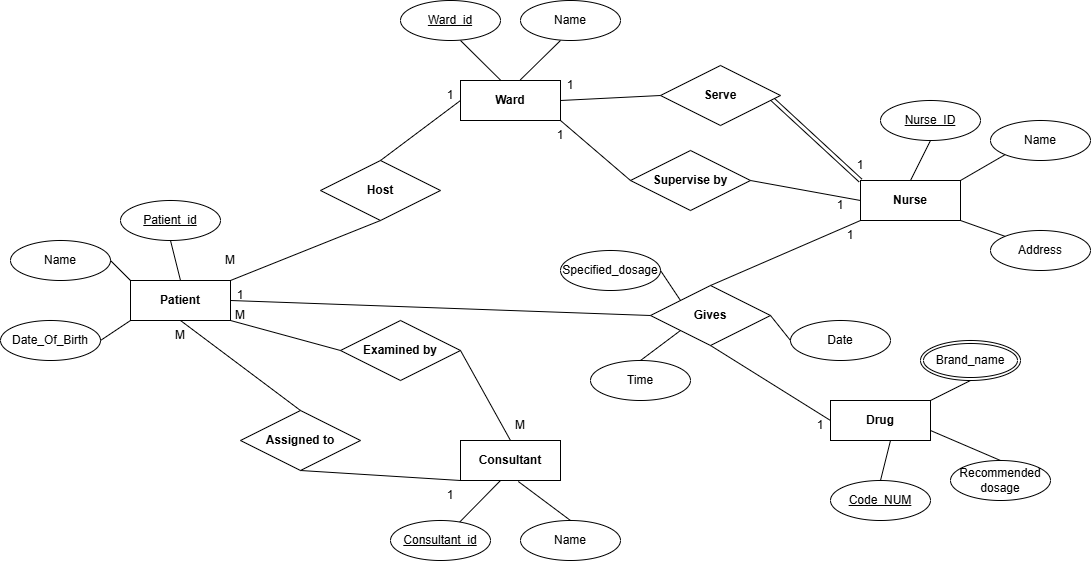

The diagram above was exported from draw.io. Its source (the exported page's mxGraphModel, read from the mxfile embedded in the PNG):
<mxGraphModel dx="2137" dy="950" grid="1" gridSize="10" guides="1" tooltips="1" connect="1" arrows="1" fold="1" page="0" pageScale="1" pageWidth="850" pageHeight="1100" math="0" shadow="0">
  <root>
    <mxCell id="0" />
    <mxCell id="1" parent="0" />
    <mxCell id="Bk5cdXTFyMhbHHHn5RhH-71" edge="1" parent="1" source="Bk5cdXTFyMhbHHHn5RhH-68" style="shape=link;html=1;rounded=0;exitX=0.901;exitY=0.504;exitDx=0;exitDy=0;entryX=0;entryY=0;entryDx=0;entryDy=0;exitPerimeter=0;" target="Bk5cdXTFyMhbHHHn5RhH-33" value="">
      <mxGeometry relative="1" width="100" as="geometry">
        <mxPoint x="710" y="190" as="sourcePoint" />
        <mxPoint x="810" y="190" as="targetPoint" />
      </mxGeometry>
    </mxCell>
    <mxCell id="Bk5cdXTFyMhbHHHn5RhH-21" edge="1" parent="1" source="Bk5cdXTFyMhbHHHn5RhH-19" style="endArrow=none;html=1;rounded=0;exitX=0.674;exitY=0.085;exitDx=0;exitDy=0;exitPerimeter=0;entryX=0.418;entryY=0.955;entryDx=0;entryDy=0;entryPerimeter=0;" target="Bk5cdXTFyMhbHHHn5RhH-18" value="">
      <mxGeometry height="50" relative="1" width="50" as="geometry">
        <mxPoint x="350" y="560" as="sourcePoint" />
        <mxPoint x="400" y="510" as="targetPoint" />
      </mxGeometry>
    </mxCell>
    <mxCell id="Bk5cdXTFyMhbHHHn5RhH-1" parent="1" style="whiteSpace=wrap;html=1;align=center;" value="&lt;b&gt;Ward&lt;/b&gt;" vertex="1">
      <mxGeometry height="40" width="100" x="400" y="120" as="geometry" />
    </mxCell>
    <mxCell id="Bk5cdXTFyMhbHHHn5RhH-2" parent="1" style="ellipse;whiteSpace=wrap;html=1;align=center;fontStyle=4;" value="Ward_id" vertex="1">
      <mxGeometry height="40" width="100" x="340" y="40" as="geometry" />
    </mxCell>
    <mxCell id="Bk5cdXTFyMhbHHHn5RhH-3" parent="1" style="ellipse;whiteSpace=wrap;html=1;align=center;" value="Name" vertex="1">
      <mxGeometry height="40" width="100" x="460" y="40" as="geometry" />
    </mxCell>
    <mxCell id="Bk5cdXTFyMhbHHHn5RhH-4" edge="1" parent="1" source="Bk5cdXTFyMhbHHHn5RhH-1" style="endArrow=none;html=1;rounded=0;exitX=0.598;exitY=-0.015;exitDx=0;exitDy=0;exitPerimeter=0;" value="">
      <mxGeometry height="50" relative="1" width="50" as="geometry">
        <mxPoint x="450" y="130" as="sourcePoint" />
        <mxPoint x="500" y="80" as="targetPoint" />
      </mxGeometry>
    </mxCell>
    <mxCell id="Bk5cdXTFyMhbHHHn5RhH-5" edge="1" parent="1" source="Bk5cdXTFyMhbHHHn5RhH-1" style="endArrow=none;html=1;rounded=0;exitX=0.406;exitY=0.005;exitDx=0;exitDy=0;exitPerimeter=0;" value="">
      <mxGeometry height="50" relative="1" width="50" as="geometry">
        <mxPoint x="350" y="130" as="sourcePoint" />
        <mxPoint x="400" y="80" as="targetPoint" />
      </mxGeometry>
    </mxCell>
    <mxCell id="Bk5cdXTFyMhbHHHn5RhH-6" parent="1" style="whiteSpace=wrap;html=1;align=center;" value="&lt;b&gt;Patient&lt;/b&gt;" vertex="1">
      <mxGeometry height="40" width="100" x="70" y="320" as="geometry" />
    </mxCell>
    <mxCell id="Bk5cdXTFyMhbHHHn5RhH-7" parent="1" style="ellipse;whiteSpace=wrap;html=1;align=center;fontStyle=4;" value="Patient_id" vertex="1">
      <mxGeometry height="40" width="100" x="60" y="240" as="geometry" />
    </mxCell>
    <mxCell id="Bk5cdXTFyMhbHHHn5RhH-8" parent="1" style="ellipse;whiteSpace=wrap;html=1;align=center;" value="Name" vertex="1">
      <mxGeometry height="40" width="100" x="-50" y="280" as="geometry" />
    </mxCell>
    <mxCell id="Bk5cdXTFyMhbHHHn5RhH-9" parent="1" style="ellipse;whiteSpace=wrap;html=1;align=center;" value="Date_Of_Birth" vertex="1">
      <mxGeometry height="40" width="100" x="-60" y="360" as="geometry" />
    </mxCell>
    <mxCell id="Bk5cdXTFyMhbHHHn5RhH-10" edge="1" parent="1" source="Bk5cdXTFyMhbHHHn5RhH-6" style="endArrow=none;html=1;rounded=0;exitX=0.5;exitY=0;exitDx=0;exitDy=0;entryX=0.5;entryY=1;entryDx=0;entryDy=0;" target="Bk5cdXTFyMhbHHHn5RhH-7" value="">
      <mxGeometry height="50" relative="1" width="50" as="geometry">
        <mxPoint x="70" y="330" as="sourcePoint" />
        <mxPoint x="120" y="280" as="targetPoint" />
      </mxGeometry>
    </mxCell>
    <mxCell id="Bk5cdXTFyMhbHHHn5RhH-11" edge="1" parent="1" source="Bk5cdXTFyMhbHHHn5RhH-8" style="endArrow=none;html=1;rounded=0;exitX=1;exitY=0.5;exitDx=0;exitDy=0;" value="">
      <mxGeometry height="50" relative="1" width="50" as="geometry">
        <mxPoint x="20" y="370" as="sourcePoint" />
        <mxPoint x="70" y="320" as="targetPoint" />
      </mxGeometry>
    </mxCell>
    <mxCell id="Bk5cdXTFyMhbHHHn5RhH-12" edge="1" parent="1" source="Bk5cdXTFyMhbHHHn5RhH-9" style="endArrow=none;html=1;rounded=0;entryX=0;entryY=1;entryDx=0;entryDy=0;exitX=1;exitY=0.5;exitDx=0;exitDy=0;" target="Bk5cdXTFyMhbHHHn5RhH-6" value="">
      <mxGeometry height="50" relative="1" width="50" as="geometry">
        <mxPoint x="20" y="420" as="sourcePoint" />
        <mxPoint x="70" y="370" as="targetPoint" />
      </mxGeometry>
    </mxCell>
    <mxCell id="Bk5cdXTFyMhbHHHn5RhH-13" parent="1" style="shape=rhombus;perimeter=rhombusPerimeter;whiteSpace=wrap;html=1;align=center;" value="&lt;b&gt;Host&lt;/b&gt;" vertex="1">
      <mxGeometry height="60" width="120" x="260" y="200" as="geometry" />
    </mxCell>
    <mxCell id="Bk5cdXTFyMhbHHHn5RhH-14" edge="1" parent="1" style="endArrow=none;html=1;rounded=0;entryX=0;entryY=0.5;entryDx=0;entryDy=0;" target="Bk5cdXTFyMhbHHHn5RhH-1" value="">
      <mxGeometry height="50" relative="1" width="50" as="geometry">
        <mxPoint x="320" y="200" as="sourcePoint" />
        <mxPoint x="370" y="150" as="targetPoint" />
      </mxGeometry>
    </mxCell>
    <mxCell id="Bk5cdXTFyMhbHHHn5RhH-15" edge="1" parent="1" source="Bk5cdXTFyMhbHHHn5RhH-6" style="endArrow=none;html=1;rounded=0;exitX=1;exitY=0;exitDx=0;exitDy=0;" value="">
      <mxGeometry height="50" relative="1" width="50" as="geometry">
        <mxPoint x="270" y="310" as="sourcePoint" />
        <mxPoint x="320" y="260" as="targetPoint" />
      </mxGeometry>
    </mxCell>
    <mxCell id="Bk5cdXTFyMhbHHHn5RhH-16" parent="1" style="text;html=1;whiteSpace=wrap;strokeColor=none;fillColor=none;align=center;verticalAlign=middle;rounded=0;" value="M" vertex="1">
      <mxGeometry height="30" width="60" x="140" y="285" as="geometry" />
    </mxCell>
    <mxCell id="Bk5cdXTFyMhbHHHn5RhH-17" parent="1" style="text;html=1;whiteSpace=wrap;strokeColor=none;fillColor=none;align=center;verticalAlign=middle;rounded=0;" value="1" vertex="1">
      <mxGeometry height="30" width="60" x="360" y="120" as="geometry" />
    </mxCell>
    <mxCell id="Bk5cdXTFyMhbHHHn5RhH-18" parent="1" style="whiteSpace=wrap;html=1;align=center;" value="&lt;b&gt;Consultant&lt;/b&gt;" vertex="1">
      <mxGeometry height="40" width="100" x="400" y="480" as="geometry" />
    </mxCell>
    <mxCell id="Bk5cdXTFyMhbHHHn5RhH-19" parent="1" style="ellipse;whiteSpace=wrap;html=1;align=center;fontStyle=4;" value="Consultant_id" vertex="1">
      <mxGeometry height="40" width="100" x="330" y="560" as="geometry" />
    </mxCell>
    <mxCell id="Bk5cdXTFyMhbHHHn5RhH-20" parent="1" style="ellipse;whiteSpace=wrap;html=1;align=center;" value="Name" vertex="1">
      <mxGeometry height="40" width="100" x="460" y="560" as="geometry" />
    </mxCell>
    <mxCell id="Bk5cdXTFyMhbHHHn5RhH-22" edge="1" parent="1" source="Bk5cdXTFyMhbHHHn5RhH-20" style="endArrow=none;html=1;rounded=0;exitX=0.5;exitY=0;exitDx=0;exitDy=0;entryX=0.578;entryY=1.025;entryDx=0;entryDy=0;entryPerimeter=0;" target="Bk5cdXTFyMhbHHHn5RhH-18" value="">
      <mxGeometry height="50" relative="1" width="50" as="geometry">
        <mxPoint x="390" y="560" as="sourcePoint" />
        <mxPoint x="457" y="520" as="targetPoint" />
      </mxGeometry>
    </mxCell>
    <mxCell id="Bk5cdXTFyMhbHHHn5RhH-23" parent="1" style="shape=rhombus;perimeter=rhombusPerimeter;whiteSpace=wrap;html=1;align=center;" value="&lt;b&gt;Assigned to&lt;/b&gt;" vertex="1">
      <mxGeometry height="60" width="120" x="180" y="450" as="geometry" />
    </mxCell>
    <mxCell id="Bk5cdXTFyMhbHHHn5RhH-24" edge="1" parent="1" source="Bk5cdXTFyMhbHHHn5RhH-6" style="endArrow=none;html=1;rounded=0;exitX=0.5;exitY=1;exitDx=0;exitDy=0;entryX=0.5;entryY=0;entryDx=0;entryDy=0;" target="Bk5cdXTFyMhbHHHn5RhH-23" value="">
      <mxGeometry height="50" relative="1" width="50" as="geometry">
        <mxPoint x="210" y="460" as="sourcePoint" />
        <mxPoint x="260" y="410" as="targetPoint" />
      </mxGeometry>
    </mxCell>
    <mxCell id="Bk5cdXTFyMhbHHHn5RhH-25" edge="1" parent="1" source="Bk5cdXTFyMhbHHHn5RhH-23" style="endArrow=none;html=1;rounded=0;exitX=0.5;exitY=1;exitDx=0;exitDy=0;entryX=0;entryY=1;entryDx=0;entryDy=0;" target="Bk5cdXTFyMhbHHHn5RhH-18" value="">
      <mxGeometry height="50" relative="1" width="50" as="geometry">
        <mxPoint x="350" y="540" as="sourcePoint" />
        <mxPoint x="400" y="490" as="targetPoint" />
      </mxGeometry>
    </mxCell>
    <mxCell id="Bk5cdXTFyMhbHHHn5RhH-26" parent="1" style="shape=rhombus;perimeter=rhombusPerimeter;whiteSpace=wrap;html=1;align=center;" value="&lt;b&gt;Examined by&lt;/b&gt;" vertex="1">
      <mxGeometry height="60" width="120" x="280" y="360" as="geometry" />
    </mxCell>
    <mxCell id="Bk5cdXTFyMhbHHHn5RhH-27" edge="1" parent="1" source="Bk5cdXTFyMhbHHHn5RhH-6" style="endArrow=none;html=1;rounded=0;exitX=1;exitY=1;exitDx=0;exitDy=0;" value="">
      <mxGeometry height="50" relative="1" width="50" as="geometry">
        <mxPoint x="230" y="440" as="sourcePoint" />
        <mxPoint x="280" y="390" as="targetPoint" />
      </mxGeometry>
    </mxCell>
    <mxCell id="Bk5cdXTFyMhbHHHn5RhH-28" edge="1" parent="1" source="Bk5cdXTFyMhbHHHn5RhH-18" style="endArrow=none;html=1;rounded=0;exitX=0.5;exitY=0;exitDx=0;exitDy=0;entryX=1;entryY=0.5;entryDx=0;entryDy=0;" target="Bk5cdXTFyMhbHHHn5RhH-26" value="">
      <mxGeometry height="50" relative="1" width="50" as="geometry">
        <mxPoint x="350" y="440" as="sourcePoint" />
        <mxPoint x="400" y="390" as="targetPoint" />
      </mxGeometry>
    </mxCell>
    <mxCell id="Bk5cdXTFyMhbHHHn5RhH-29" parent="1" style="text;html=1;whiteSpace=wrap;strokeColor=none;fillColor=none;align=center;verticalAlign=middle;rounded=0;" value="M" vertex="1">
      <mxGeometry height="30" width="60" x="430" y="450" as="geometry" />
    </mxCell>
    <mxCell id="Bk5cdXTFyMhbHHHn5RhH-30" parent="1" style="text;html=1;whiteSpace=wrap;strokeColor=none;fillColor=none;align=center;verticalAlign=middle;rounded=0;" value="M" vertex="1">
      <mxGeometry height="30" width="60" x="90" y="360" as="geometry" />
    </mxCell>
    <mxCell id="Bk5cdXTFyMhbHHHn5RhH-31" parent="1" style="text;html=1;whiteSpace=wrap;strokeColor=none;fillColor=none;align=center;verticalAlign=middle;rounded=0;" value="M" vertex="1">
      <mxGeometry height="30" width="60" x="150" y="340" as="geometry" />
    </mxCell>
    <mxCell id="Bk5cdXTFyMhbHHHn5RhH-32" parent="1" style="text;html=1;whiteSpace=wrap;strokeColor=none;fillColor=none;align=center;verticalAlign=middle;rounded=0;" value="1" vertex="1">
      <mxGeometry height="30" width="60" x="360" y="520" as="geometry" />
    </mxCell>
    <mxCell id="Bk5cdXTFyMhbHHHn5RhH-33" parent="1" style="whiteSpace=wrap;html=1;align=center;" value="&lt;b&gt;Nurse&lt;/b&gt;" vertex="1">
      <mxGeometry height="40" width="100" x="800" y="220" as="geometry" />
    </mxCell>
    <mxCell id="Bk5cdXTFyMhbHHHn5RhH-34" parent="1" style="ellipse;whiteSpace=wrap;html=1;align=center;" value="Address" vertex="1">
      <mxGeometry height="40" width="100" x="930" y="270" as="geometry" />
    </mxCell>
    <mxCell id="Bk5cdXTFyMhbHHHn5RhH-35" parent="1" style="ellipse;whiteSpace=wrap;html=1;align=center;" value="Name" vertex="1">
      <mxGeometry height="40" width="100" x="930" y="160" as="geometry" />
    </mxCell>
    <mxCell id="Bk5cdXTFyMhbHHHn5RhH-36" parent="1" style="ellipse;whiteSpace=wrap;html=1;align=center;fontStyle=4;" value="Nurse_ID" vertex="1">
      <mxGeometry height="40" width="100" x="820" y="140" as="geometry" />
    </mxCell>
    <mxCell id="Bk5cdXTFyMhbHHHn5RhH-37" edge="1" parent="1" source="Bk5cdXTFyMhbHHHn5RhH-33" style="endArrow=none;html=1;rounded=0;exitX=0.5;exitY=0;exitDx=0;exitDy=0;entryX=0.5;entryY=1;entryDx=0;entryDy=0;" target="Bk5cdXTFyMhbHHHn5RhH-36" value="">
      <mxGeometry height="50" relative="1" width="50" as="geometry">
        <mxPoint x="760" y="250" as="sourcePoint" />
        <mxPoint x="810" y="200" as="targetPoint" />
      </mxGeometry>
    </mxCell>
    <mxCell id="Bk5cdXTFyMhbHHHn5RhH-38" edge="1" parent="1" source="Bk5cdXTFyMhbHHHn5RhH-34" style="endArrow=none;html=1;rounded=0;exitX=0;exitY=0;exitDx=0;exitDy=0;entryX=1;entryY=1;entryDx=0;entryDy=0;" target="Bk5cdXTFyMhbHHHn5RhH-33" value="">
      <mxGeometry height="50" relative="1" width="50" as="geometry">
        <mxPoint x="810" y="330" as="sourcePoint" />
        <mxPoint x="860" y="280" as="targetPoint" />
      </mxGeometry>
    </mxCell>
    <mxCell id="Bk5cdXTFyMhbHHHn5RhH-39" edge="1" parent="1" source="Bk5cdXTFyMhbHHHn5RhH-33" style="endArrow=none;html=1;rounded=0;exitX=1;exitY=0;exitDx=0;exitDy=0;entryX=0;entryY=1;entryDx=0;entryDy=0;" target="Bk5cdXTFyMhbHHHn5RhH-35" value="">
      <mxGeometry height="50" relative="1" width="50" as="geometry">
        <mxPoint x="840" y="270" as="sourcePoint" />
        <mxPoint x="890" y="220" as="targetPoint" />
      </mxGeometry>
    </mxCell>
    <mxCell id="Bk5cdXTFyMhbHHHn5RhH-40" parent="1" style="whiteSpace=wrap;html=1;align=center;" value="&lt;b&gt;Drug&lt;/b&gt;" vertex="1">
      <mxGeometry height="40" width="100" x="770" y="440" as="geometry" />
    </mxCell>
    <mxCell id="Bk5cdXTFyMhbHHHn5RhH-41" parent="1" style="ellipse;whiteSpace=wrap;html=1;align=center;fontStyle=4;" value="Code_NUM" vertex="1">
      <mxGeometry height="40" width="100" x="770" y="520" as="geometry" />
    </mxCell>
    <mxCell id="Bk5cdXTFyMhbHHHn5RhH-42" parent="1" style="ellipse;whiteSpace=wrap;html=1;align=center;" value="Recommended dosage" vertex="1">
      <mxGeometry height="40" width="100" x="890" y="500" as="geometry" />
    </mxCell>
    <mxCell id="Bk5cdXTFyMhbHHHn5RhH-43" parent="1" style="ellipse;shape=doubleEllipse;margin=3;whiteSpace=wrap;html=1;align=center;" value="Brand_name" vertex="1">
      <mxGeometry height="40" width="100" x="860" y="380" as="geometry" />
    </mxCell>
    <mxCell id="Bk5cdXTFyMhbHHHn5RhH-44" edge="1" parent="1" source="Bk5cdXTFyMhbHHHn5RhH-40" style="endArrow=none;html=1;rounded=0;exitX=1;exitY=0;exitDx=0;exitDy=0;entryX=0.5;entryY=1;entryDx=0;entryDy=0;" target="Bk5cdXTFyMhbHHHn5RhH-43" value="">
      <mxGeometry height="50" relative="1" width="50" as="geometry">
        <mxPoint x="860" y="470" as="sourcePoint" />
        <mxPoint x="910" y="420" as="targetPoint" />
      </mxGeometry>
    </mxCell>
    <mxCell id="Bk5cdXTFyMhbHHHn5RhH-45" edge="1" parent="1" source="Bk5cdXTFyMhbHHHn5RhH-40" style="endArrow=none;html=1;rounded=0;exitX=1;exitY=0.75;exitDx=0;exitDy=0;entryX=0.5;entryY=0;entryDx=0;entryDy=0;" target="Bk5cdXTFyMhbHHHn5RhH-42" value="">
      <mxGeometry height="50" relative="1" width="50" as="geometry">
        <mxPoint x="850" y="530" as="sourcePoint" />
        <mxPoint x="900" y="480" as="targetPoint" />
      </mxGeometry>
    </mxCell>
    <mxCell id="Bk5cdXTFyMhbHHHn5RhH-46" edge="1" parent="1" source="Bk5cdXTFyMhbHHHn5RhH-41" style="endArrow=none;html=1;rounded=0;exitX=0.5;exitY=0;exitDx=0;exitDy=0;" value="">
      <mxGeometry height="50" relative="1" width="50" as="geometry">
        <mxPoint x="780" y="530" as="sourcePoint" />
        <mxPoint x="830" y="480" as="targetPoint" />
      </mxGeometry>
    </mxCell>
    <mxCell id="Bk5cdXTFyMhbHHHn5RhH-47" parent="1" style="shape=rhombus;perimeter=rhombusPerimeter;whiteSpace=wrap;html=1;align=center;" value="&lt;b&gt;Gives&lt;/b&gt;" vertex="1">
      <mxGeometry height="60" width="120" x="590" y="325" as="geometry" />
    </mxCell>
    <mxCell id="Bk5cdXTFyMhbHHHn5RhH-48" edge="1" parent="1" source="Bk5cdXTFyMhbHHHn5RhH-47" style="endArrow=none;html=1;rounded=0;exitX=0.5;exitY=0;exitDx=0;exitDy=0;entryX=0;entryY=1;entryDx=0;entryDy=0;" target="Bk5cdXTFyMhbHHHn5RhH-33" value="">
      <mxGeometry height="50" relative="1" width="50" as="geometry">
        <mxPoint x="710" y="330" as="sourcePoint" />
        <mxPoint x="760" y="280" as="targetPoint" />
      </mxGeometry>
    </mxCell>
    <mxCell id="Bk5cdXTFyMhbHHHn5RhH-49" edge="1" parent="1" source="Bk5cdXTFyMhbHHHn5RhH-6" style="endArrow=none;html=1;rounded=0;exitX=1;exitY=0.5;exitDx=0;exitDy=0;entryX=0;entryY=0.5;entryDx=0;entryDy=0;" target="Bk5cdXTFyMhbHHHn5RhH-47" value="">
      <mxGeometry height="50" relative="1" width="50" as="geometry">
        <mxPoint x="540" y="410" as="sourcePoint" />
        <mxPoint x="590" y="360" as="targetPoint" />
      </mxGeometry>
    </mxCell>
    <mxCell id="Bk5cdXTFyMhbHHHn5RhH-51" edge="1" parent="1" source="Bk5cdXTFyMhbHHHn5RhH-40" style="endArrow=none;html=1;rounded=0;exitX=0;exitY=0.5;exitDx=0;exitDy=0;entryX=0.5;entryY=1;entryDx=0;entryDy=0;" target="Bk5cdXTFyMhbHHHn5RhH-47" value="">
      <mxGeometry height="50" relative="1" width="50" as="geometry">
        <mxPoint x="610" y="440" as="sourcePoint" />
        <mxPoint x="660" y="390" as="targetPoint" />
      </mxGeometry>
    </mxCell>
    <mxCell id="Bk5cdXTFyMhbHHHn5RhH-52" parent="1" style="text;html=1;whiteSpace=wrap;strokeColor=none;fillColor=none;align=center;verticalAlign=middle;rounded=0;" value="1" vertex="1">
      <mxGeometry height="30" width="60" x="760" y="260" as="geometry" />
    </mxCell>
    <mxCell id="Bk5cdXTFyMhbHHHn5RhH-53" parent="1" style="text;html=1;whiteSpace=wrap;strokeColor=none;fillColor=none;align=center;verticalAlign=middle;rounded=0;" value="1" vertex="1">
      <mxGeometry height="30" width="60" x="730" y="450" as="geometry" />
    </mxCell>
    <mxCell id="Bk5cdXTFyMhbHHHn5RhH-54" parent="1" style="text;html=1;whiteSpace=wrap;strokeColor=none;fillColor=none;align=center;verticalAlign=middle;rounded=0;" value="1" vertex="1">
      <mxGeometry height="30" width="60" x="150" y="320" as="geometry" />
    </mxCell>
    <mxCell id="Bk5cdXTFyMhbHHHn5RhH-55" parent="1" style="ellipse;whiteSpace=wrap;html=1;align=center;" value="Time" vertex="1">
      <mxGeometry height="40" width="100" x="530" y="400" as="geometry" />
    </mxCell>
    <mxCell id="Bk5cdXTFyMhbHHHn5RhH-56" parent="1" style="ellipse;whiteSpace=wrap;html=1;align=center;" value="Date" vertex="1">
      <mxGeometry height="40" width="100" x="730" y="360" as="geometry" />
    </mxCell>
    <mxCell id="Bk5cdXTFyMhbHHHn5RhH-57" parent="1" style="ellipse;whiteSpace=wrap;html=1;align=center;" value="Specified_dosage" vertex="1">
      <mxGeometry height="40" width="100" x="500" y="290" as="geometry" />
    </mxCell>
    <mxCell id="Bk5cdXTFyMhbHHHn5RhH-58" edge="1" parent="1" source="Bk5cdXTFyMhbHHHn5RhH-57" style="endArrow=none;html=1;rounded=0;exitX=1;exitY=0.5;exitDx=0;exitDy=0;entryX=0;entryY=0;entryDx=0;entryDy=0;" target="Bk5cdXTFyMhbHHHn5RhH-47" value="">
      <mxGeometry height="50" relative="1" width="50" as="geometry">
        <mxPoint x="570" y="390" as="sourcePoint" />
        <mxPoint x="620" y="340" as="targetPoint" />
      </mxGeometry>
    </mxCell>
    <mxCell id="Bk5cdXTFyMhbHHHn5RhH-59" edge="1" parent="1" source="Bk5cdXTFyMhbHHHn5RhH-55" style="endArrow=none;html=1;rounded=0;entryX=0;entryY=1;entryDx=0;entryDy=0;exitX=0.5;exitY=0;exitDx=0;exitDy=0;" target="Bk5cdXTFyMhbHHHn5RhH-47" value="">
      <mxGeometry height="50" relative="1" width="50" as="geometry">
        <mxPoint x="600" y="400" as="sourcePoint" />
        <mxPoint x="630" y="370" as="targetPoint" />
      </mxGeometry>
    </mxCell>
    <mxCell id="Bk5cdXTFyMhbHHHn5RhH-60" edge="1" parent="1" source="Bk5cdXTFyMhbHHHn5RhH-47" style="endArrow=none;html=1;rounded=0;exitX=1;exitY=0.5;exitDx=0;exitDy=0;" value="">
      <mxGeometry height="50" relative="1" width="50" as="geometry">
        <mxPoint x="680" y="430" as="sourcePoint" />
        <mxPoint x="730" y="380" as="targetPoint" />
      </mxGeometry>
    </mxCell>
    <mxCell id="Bk5cdXTFyMhbHHHn5RhH-61" parent="1" style="shape=rhombus;perimeter=rhombusPerimeter;whiteSpace=wrap;html=1;align=center;" value="&lt;b&gt;Supervise by&lt;/b&gt;" vertex="1">
      <mxGeometry height="60" width="120" x="570" y="190" as="geometry" />
    </mxCell>
    <mxCell id="Bk5cdXTFyMhbHHHn5RhH-62" edge="1" parent="1" source="Bk5cdXTFyMhbHHHn5RhH-1" style="endArrow=none;html=1;rounded=0;exitX=1;exitY=1;exitDx=0;exitDy=0;entryX=0;entryY=0.5;entryDx=0;entryDy=0;" target="Bk5cdXTFyMhbHHHn5RhH-61" value="">
      <mxGeometry height="50" relative="1" width="50" as="geometry">
        <mxPoint x="530" y="240" as="sourcePoint" />
        <mxPoint x="580" y="190" as="targetPoint" />
      </mxGeometry>
    </mxCell>
    <mxCell id="Bk5cdXTFyMhbHHHn5RhH-63" edge="1" parent="1" source="Bk5cdXTFyMhbHHHn5RhH-33" style="endArrow=none;html=1;rounded=0;exitX=0;exitY=0.5;exitDx=0;exitDy=0;entryX=1;entryY=0.5;entryDx=0;entryDy=0;" target="Bk5cdXTFyMhbHHHn5RhH-61" value="">
      <mxGeometry height="50" relative="1" width="50" as="geometry">
        <mxPoint x="650" y="240" as="sourcePoint" />
        <mxPoint x="700" y="190" as="targetPoint" />
      </mxGeometry>
    </mxCell>
    <mxCell id="Bk5cdXTFyMhbHHHn5RhH-65" parent="1" style="text;html=1;whiteSpace=wrap;strokeColor=none;fillColor=none;align=center;verticalAlign=middle;rounded=0;" value="1" vertex="1">
      <mxGeometry height="30" width="60" x="750" y="230" as="geometry" />
    </mxCell>
    <mxCell id="Bk5cdXTFyMhbHHHn5RhH-66" parent="1" style="text;html=1;whiteSpace=wrap;strokeColor=none;fillColor=none;align=center;verticalAlign=middle;rounded=0;" value="1" vertex="1">
      <mxGeometry height="30" width="60" x="470" y="160" as="geometry" />
    </mxCell>
    <mxCell id="Bk5cdXTFyMhbHHHn5RhH-68" parent="1" style="shape=rhombus;perimeter=rhombusPerimeter;whiteSpace=wrap;html=1;align=center;" value="&lt;b&gt;Serve&lt;/b&gt;" vertex="1">
      <mxGeometry height="60" width="120" x="600" y="105" as="geometry" />
    </mxCell>
    <mxCell id="Bk5cdXTFyMhbHHHn5RhH-69" edge="1" parent="1" source="Bk5cdXTFyMhbHHHn5RhH-1" style="endArrow=none;html=1;rounded=0;exitX=1;exitY=0.5;exitDx=0;exitDy=0;entryX=0;entryY=0.5;entryDx=0;entryDy=0;" target="Bk5cdXTFyMhbHHHn5RhH-68" value="">
      <mxGeometry height="50" relative="1" width="50" as="geometry">
        <mxPoint x="560" y="180" as="sourcePoint" />
        <mxPoint x="610" y="130" as="targetPoint" />
      </mxGeometry>
    </mxCell>
    <mxCell id="Bk5cdXTFyMhbHHHn5RhH-72" parent="1" style="text;html=1;whiteSpace=wrap;strokeColor=none;fillColor=none;align=center;verticalAlign=middle;rounded=0;" value="1" vertex="1">
      <mxGeometry height="30" width="60" x="770" y="190" as="geometry" />
    </mxCell>
    <mxCell id="Bk5cdXTFyMhbHHHn5RhH-73" parent="1" style="text;html=1;whiteSpace=wrap;strokeColor=none;fillColor=none;align=center;verticalAlign=middle;rounded=0;" value="1" vertex="1">
      <mxGeometry height="30" width="60" x="480" y="110" as="geometry" />
    </mxCell>
  </root>
</mxGraphModel>